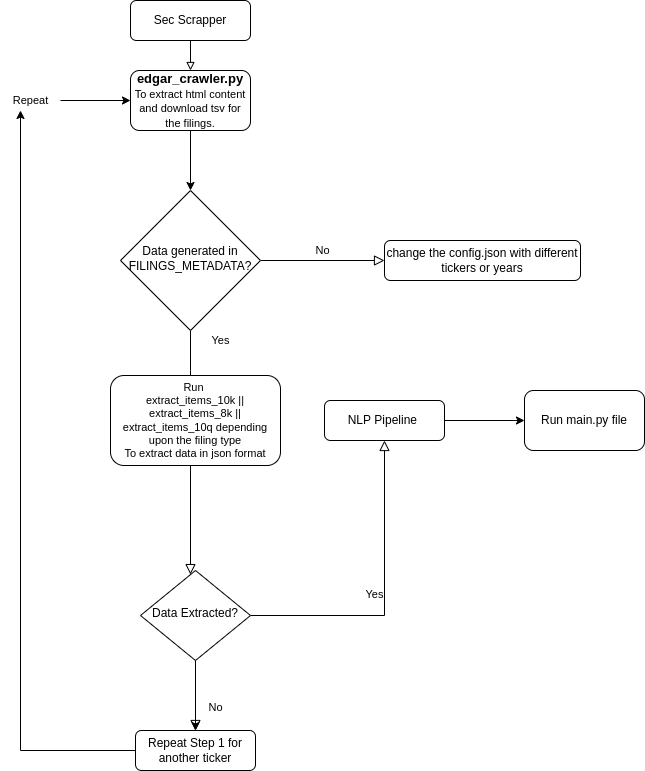

The diagram above was exported from draw.io. Its source (the exported page's mxGraphModel, read from the mxfile embedded in the PNG):
<mxGraphModel dx="868" dy="380" grid="1" gridSize="10" guides="1" tooltips="1" connect="1" arrows="1" fold="1" page="1" pageScale="1" pageWidth="827" pageHeight="1169" math="0" shadow="0">
  <root>
    <mxCell id="WIyWlLk6GJQsqaUBKTNV-0" />
    <mxCell id="WIyWlLk6GJQsqaUBKTNV-1" parent="WIyWlLk6GJQsqaUBKTNV-0" />
    <mxCell id="WIyWlLk6GJQsqaUBKTNV-2" value="" style="rounded=0;html=1;jettySize=auto;orthogonalLoop=1;fontSize=11;endArrow=block;endFill=0;strokeWidth=1;shadow=0;labelBackgroundColor=none;edgeStyle=orthogonalEdgeStyle;entryX=0.5;entryY=0;entryDx=0;entryDy=0;" parent="WIyWlLk6GJQsqaUBKTNV-1" source="WIyWlLk6GJQsqaUBKTNV-3" target="8wep4jpPkynCUnGBXz-G-0" edge="1">
      <mxGeometry relative="1" as="geometry">
        <Array as="points" />
      </mxGeometry>
    </mxCell>
    <mxCell id="WIyWlLk6GJQsqaUBKTNV-3" value="Sec Scrapper" style="rounded=1;whiteSpace=wrap;html=1;fontSize=12;glass=0;strokeWidth=1;shadow=0;" parent="WIyWlLk6GJQsqaUBKTNV-1" vertex="1">
      <mxGeometry x="160" y="80" width="120" height="40" as="geometry" />
    </mxCell>
    <mxCell id="WIyWlLk6GJQsqaUBKTNV-4" value="Yes" style="rounded=0;html=1;jettySize=auto;orthogonalLoop=1;fontSize=11;endArrow=block;endFill=0;endSize=8;strokeWidth=1;shadow=0;labelBackgroundColor=none;edgeStyle=orthogonalEdgeStyle;" parent="WIyWlLk6GJQsqaUBKTNV-1" source="WIyWlLk6GJQsqaUBKTNV-6" target="WIyWlLk6GJQsqaUBKTNV-10" edge="1">
      <mxGeometry y="20" relative="1" as="geometry">
        <mxPoint as="offset" />
        <Array as="points">
          <mxPoint x="220" y="450" />
          <mxPoint x="220" y="450" />
        </Array>
      </mxGeometry>
    </mxCell>
    <mxCell id="WIyWlLk6GJQsqaUBKTNV-5" value="No" style="edgeStyle=orthogonalEdgeStyle;rounded=0;html=1;jettySize=auto;orthogonalLoop=1;fontSize=11;endArrow=block;endFill=0;endSize=8;strokeWidth=1;shadow=0;labelBackgroundColor=none;" parent="WIyWlLk6GJQsqaUBKTNV-1" source="WIyWlLk6GJQsqaUBKTNV-6" target="WIyWlLk6GJQsqaUBKTNV-7" edge="1">
      <mxGeometry y="10" relative="1" as="geometry">
        <mxPoint as="offset" />
      </mxGeometry>
    </mxCell>
    <mxCell id="WIyWlLk6GJQsqaUBKTNV-6" value="Data generated in FILINGS_METADATA?" style="rhombus;whiteSpace=wrap;html=1;shadow=0;fontFamily=Helvetica;fontSize=12;align=center;strokeWidth=1;spacing=6;spacingTop=-4;" parent="WIyWlLk6GJQsqaUBKTNV-1" vertex="1">
      <mxGeometry x="150" y="270" width="140" height="140" as="geometry" />
    </mxCell>
    <mxCell id="WIyWlLk6GJQsqaUBKTNV-7" value="change the config.json with different tickers or years" style="rounded=1;whiteSpace=wrap;html=1;fontSize=12;glass=0;strokeWidth=1;shadow=0;" parent="WIyWlLk6GJQsqaUBKTNV-1" vertex="1">
      <mxGeometry x="414" y="320" width="196" height="40" as="geometry" />
    </mxCell>
    <mxCell id="WIyWlLk6GJQsqaUBKTNV-8" value="No" style="rounded=0;html=1;jettySize=auto;orthogonalLoop=1;fontSize=11;endArrow=block;endFill=0;endSize=8;strokeWidth=1;shadow=0;labelBackgroundColor=none;edgeStyle=orthogonalEdgeStyle;" parent="WIyWlLk6GJQsqaUBKTNV-1" source="WIyWlLk6GJQsqaUBKTNV-10" target="WIyWlLk6GJQsqaUBKTNV-11" edge="1">
      <mxGeometry x="0.3333" y="20" relative="1" as="geometry">
        <mxPoint as="offset" />
      </mxGeometry>
    </mxCell>
    <mxCell id="WIyWlLk6GJQsqaUBKTNV-9" value="Yes" style="edgeStyle=orthogonalEdgeStyle;rounded=0;html=1;jettySize=auto;orthogonalLoop=1;fontSize=11;endArrow=block;endFill=0;endSize=8;strokeWidth=1;shadow=0;labelBackgroundColor=none;" parent="WIyWlLk6GJQsqaUBKTNV-1" source="WIyWlLk6GJQsqaUBKTNV-10" target="WIyWlLk6GJQsqaUBKTNV-12" edge="1">
      <mxGeometry y="10" relative="1" as="geometry">
        <mxPoint as="offset" />
      </mxGeometry>
    </mxCell>
    <mxCell id="8wep4jpPkynCUnGBXz-G-6" value="" style="edgeStyle=orthogonalEdgeStyle;rounded=0;orthogonalLoop=1;jettySize=auto;html=1;fontSize=11;" edge="1" parent="WIyWlLk6GJQsqaUBKTNV-1" source="WIyWlLk6GJQsqaUBKTNV-10" target="WIyWlLk6GJQsqaUBKTNV-11">
      <mxGeometry relative="1" as="geometry" />
    </mxCell>
    <mxCell id="WIyWlLk6GJQsqaUBKTNV-10" value="Data Extracted?" style="rhombus;whiteSpace=wrap;html=1;shadow=0;fontFamily=Helvetica;fontSize=12;align=center;strokeWidth=1;spacing=6;spacingTop=-4;" parent="WIyWlLk6GJQsqaUBKTNV-1" vertex="1">
      <mxGeometry x="170" y="650" width="110" height="90" as="geometry" />
    </mxCell>
    <mxCell id="8wep4jpPkynCUnGBXz-G-7" style="edgeStyle=orthogonalEdgeStyle;rounded=0;orthogonalLoop=1;jettySize=auto;html=1;fontSize=11;" edge="1" parent="WIyWlLk6GJQsqaUBKTNV-1" source="WIyWlLk6GJQsqaUBKTNV-11">
      <mxGeometry relative="1" as="geometry">
        <mxPoint x="50" y="190" as="targetPoint" />
      </mxGeometry>
    </mxCell>
    <mxCell id="WIyWlLk6GJQsqaUBKTNV-11" value="Repeat Step 1 for another ticker" style="rounded=1;whiteSpace=wrap;html=1;fontSize=12;glass=0;strokeWidth=1;shadow=0;" parent="WIyWlLk6GJQsqaUBKTNV-1" vertex="1">
      <mxGeometry x="165" y="810" width="120" height="40" as="geometry" />
    </mxCell>
    <mxCell id="8wep4jpPkynCUnGBXz-G-13" value="" style="edgeStyle=orthogonalEdgeStyle;rounded=0;orthogonalLoop=1;jettySize=auto;html=1;fontSize=11;" edge="1" parent="WIyWlLk6GJQsqaUBKTNV-1" source="WIyWlLk6GJQsqaUBKTNV-12" target="8wep4jpPkynCUnGBXz-G-12">
      <mxGeometry relative="1" as="geometry" />
    </mxCell>
    <mxCell id="WIyWlLk6GJQsqaUBKTNV-12" value="NLP Pipeline&amp;nbsp;" style="rounded=1;whiteSpace=wrap;html=1;fontSize=12;glass=0;strokeWidth=1;shadow=0;" parent="WIyWlLk6GJQsqaUBKTNV-1" vertex="1">
      <mxGeometry x="354" y="480" width="120" height="40" as="geometry" />
    </mxCell>
    <mxCell id="8wep4jpPkynCUnGBXz-G-2" value="" style="edgeStyle=orthogonalEdgeStyle;rounded=0;orthogonalLoop=1;jettySize=auto;html=1;entryX=0.5;entryY=0;entryDx=0;entryDy=0;" edge="1" parent="WIyWlLk6GJQsqaUBKTNV-1" source="8wep4jpPkynCUnGBXz-G-0" target="WIyWlLk6GJQsqaUBKTNV-6">
      <mxGeometry relative="1" as="geometry" />
    </mxCell>
    <mxCell id="8wep4jpPkynCUnGBXz-G-0" value="&lt;b&gt;&lt;font style=&quot;font-size: 13px;&quot;&gt;edgar_crawler.py&lt;/font&gt;&lt;/b&gt;&lt;br&gt;&lt;div style=&quot;&quot;&gt;&lt;span style=&quot;background-color: initial;&quot;&gt;&lt;font style=&quot;font-size: 11px;&quot;&gt;To extract html content and download tsv for the filings.&lt;/font&gt;&lt;/span&gt;&lt;/div&gt;" style="rounded=1;whiteSpace=wrap;html=1;" vertex="1" parent="WIyWlLk6GJQsqaUBKTNV-1">
      <mxGeometry x="160" y="150" width="120" height="60" as="geometry" />
    </mxCell>
    <mxCell id="8wep4jpPkynCUnGBXz-G-3" value="Run&amp;nbsp;&lt;br&gt;extract_items_10k || extract_items_8k || extract_items_10q depending upon the filing type&lt;br&gt;To extract data in json format" style="rounded=1;whiteSpace=wrap;html=1;fontSize=11;" vertex="1" parent="WIyWlLk6GJQsqaUBKTNV-1">
      <mxGeometry x="140" y="455" width="170" height="90" as="geometry" />
    </mxCell>
    <mxCell id="8wep4jpPkynCUnGBXz-G-5" value="Yes" style="text;html=1;align=center;verticalAlign=middle;resizable=0;points=[];autosize=1;strokeColor=none;fillColor=none;fontSize=11;" vertex="1" parent="WIyWlLk6GJQsqaUBKTNV-1">
      <mxGeometry x="230" y="405" width="40" height="30" as="geometry" />
    </mxCell>
    <mxCell id="8wep4jpPkynCUnGBXz-G-11" value="" style="edgeStyle=orthogonalEdgeStyle;rounded=0;orthogonalLoop=1;jettySize=auto;html=1;fontSize=11;" edge="1" parent="WIyWlLk6GJQsqaUBKTNV-1" source="8wep4jpPkynCUnGBXz-G-10" target="8wep4jpPkynCUnGBXz-G-0">
      <mxGeometry relative="1" as="geometry" />
    </mxCell>
    <mxCell id="8wep4jpPkynCUnGBXz-G-10" value="Repeat" style="text;html=1;align=center;verticalAlign=middle;resizable=0;points=[];autosize=1;strokeColor=none;fillColor=none;fontSize=11;" vertex="1" parent="WIyWlLk6GJQsqaUBKTNV-1">
      <mxGeometry x="30" y="165" width="60" height="30" as="geometry" />
    </mxCell>
    <mxCell id="8wep4jpPkynCUnGBXz-G-12" value="Run main.py file" style="whiteSpace=wrap;html=1;rounded=1;glass=0;strokeWidth=1;shadow=0;" vertex="1" parent="WIyWlLk6GJQsqaUBKTNV-1">
      <mxGeometry x="554" y="470" width="120" height="60" as="geometry" />
    </mxCell>
  </root>
</mxGraphModel>